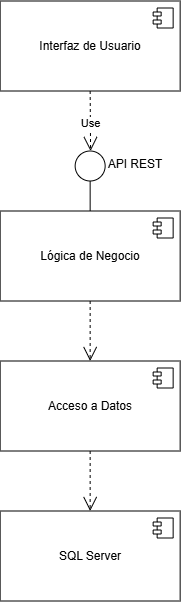

The diagram above was exported from draw.io. Its source (the exported page's mxGraphModel, read from the mxfile embedded in the PNG):
<mxGraphModel dx="757" dy="627" grid="1" gridSize="10" guides="1" tooltips="1" connect="1" arrows="1" fold="1" page="1" pageScale="1" pageWidth="827" pageHeight="1169" math="0" shadow="0">
  <root>
    <mxCell id="0" />
    <mxCell id="1" parent="0" />
    <mxCell id="0GV7tcVWaqUTLTijLKoS-1" parent="1" style="html=1;dropTarget=0;whiteSpace=wrap;" value="Interfaz de Usuario" vertex="1">
      <mxGeometry height="90" width="180" x="300" y="10" as="geometry" />
    </mxCell>
    <mxCell id="0GV7tcVWaqUTLTijLKoS-2" parent="0GV7tcVWaqUTLTijLKoS-1" style="shape=module;jettyWidth=8;jettyHeight=4;" value="" vertex="1">
      <mxGeometry height="20" relative="1" width="20" x="1" as="geometry">
        <mxPoint x="-27" y="7" as="offset" />
      </mxGeometry>
    </mxCell>
    <mxCell id="0GV7tcVWaqUTLTijLKoS-3" parent="1" style="html=1;dropTarget=0;whiteSpace=wrap;" value="Lógica de Negocio" vertex="1">
      <mxGeometry height="90" width="180" x="300" y="220" as="geometry" />
    </mxCell>
    <mxCell id="0GV7tcVWaqUTLTijLKoS-4" parent="0GV7tcVWaqUTLTijLKoS-3" style="shape=module;jettyWidth=8;jettyHeight=4;" value="" vertex="1">
      <mxGeometry height="20" relative="1" width="20" x="1" as="geometry">
        <mxPoint x="-27" y="7" as="offset" />
      </mxGeometry>
    </mxCell>
    <mxCell id="0GV7tcVWaqUTLTijLKoS-5" parent="1" style="html=1;dropTarget=0;whiteSpace=wrap;" value="Acceso a Datos" vertex="1">
      <mxGeometry height="90" width="180" x="300" y="370" as="geometry" />
    </mxCell>
    <mxCell id="0GV7tcVWaqUTLTijLKoS-6" parent="0GV7tcVWaqUTLTijLKoS-5" style="shape=module;jettyWidth=8;jettyHeight=4;" value="" vertex="1">
      <mxGeometry height="20" relative="1" width="20" x="1" as="geometry">
        <mxPoint x="-27" y="7" as="offset" />
      </mxGeometry>
    </mxCell>
    <mxCell id="0GV7tcVWaqUTLTijLKoS-7" parent="1" style="html=1;dropTarget=0;whiteSpace=wrap;" value="SQL Server" vertex="1">
      <mxGeometry height="90" width="180" x="300" y="520" as="geometry" />
    </mxCell>
    <mxCell id="0GV7tcVWaqUTLTijLKoS-8" parent="0GV7tcVWaqUTLTijLKoS-7" style="shape=module;jettyWidth=8;jettyHeight=4;" value="" vertex="1">
      <mxGeometry height="20" relative="1" width="20" x="1" as="geometry">
        <mxPoint x="-27" y="7" as="offset" />
      </mxGeometry>
    </mxCell>
    <mxCell id="0GV7tcVWaqUTLTijLKoS-13" edge="1" parent="1" source="0GV7tcVWaqUTLTijLKoS-3" style="endArrow=open;endSize=12;dashed=1;html=1;rounded=0;exitX=0.5;exitY=1;exitDx=0;exitDy=0;entryX=0.5;entryY=0;entryDx=0;entryDy=0;" target="0GV7tcVWaqUTLTijLKoS-5" value="">
      <mxGeometry relative="1" width="160" as="geometry">
        <mxPoint as="offset" />
        <mxPoint x="414" y="335" as="sourcePoint" />
        <mxPoint x="574" y="335" as="targetPoint" />
      </mxGeometry>
    </mxCell>
    <mxCell id="0GV7tcVWaqUTLTijLKoS-14" edge="1" parent="1" source="0GV7tcVWaqUTLTijLKoS-5" style="endArrow=open;endSize=12;dashed=1;html=1;rounded=0;exitX=0.5;exitY=1;exitDx=0;exitDy=0;entryX=0.5;entryY=0;entryDx=0;entryDy=0;" target="0GV7tcVWaqUTLTijLKoS-7" value="">
      <mxGeometry relative="1" width="160" as="geometry">
        <mxPoint x="430" y="480" as="sourcePoint" />
        <mxPoint x="590" y="480" as="targetPoint" />
      </mxGeometry>
    </mxCell>
    <mxCell id="0GV7tcVWaqUTLTijLKoS-19" edge="1" parent="1" source="0GV7tcVWaqUTLTijLKoS-1" style="endArrow=open;endSize=12;dashed=1;html=1;rounded=0;exitX=0.5;exitY=1;exitDx=0;exitDy=0;" target="0GV7tcVWaqUTLTijLKoS-24" value="Use">
      <mxGeometry relative="1" width="160" x="0.075" as="geometry">
        <mxPoint as="offset" />
        <mxPoint x="380" y="130" as="sourcePoint" />
        <mxPoint x="390" y="150" as="targetPoint" />
      </mxGeometry>
    </mxCell>
    <mxCell id="0GV7tcVWaqUTLTijLKoS-21" parent="1" style="text;html=1;whiteSpace=wrap;strokeColor=none;fillColor=none;align=center;verticalAlign=middle;rounded=0;" value="&lt;div&gt;&lt;br&gt;&lt;/div&gt;&lt;div&gt;API REST&lt;/div&gt;" vertex="1">
      <mxGeometry height="30" width="60" x="405" y="150" as="geometry" />
    </mxCell>
    <mxCell id="0GV7tcVWaqUTLTijLKoS-27" edge="1" parent="1" style="endArrow=none;endSize=12;dashed=1;html=1;rounded=0;entryX=0.5;entryY=0;entryDx=0;entryDy=0;endFill=0;" target="0GV7tcVWaqUTLTijLKoS-24" value="">
      <mxGeometry relative="1" width="160" as="geometry">
        <mxPoint x="390" y="180" as="sourcePoint" />
        <mxPoint x="390" y="235" as="targetPoint" />
      </mxGeometry>
    </mxCell>
    <mxCell id="0GV7tcVWaqUTLTijLKoS-24" parent="1" style="ellipse;" value="" vertex="1">
      <mxGeometry height="30" width="30" x="375" y="160" as="geometry" />
    </mxCell>
    <mxCell id="0GV7tcVWaqUTLTijLKoS-30" edge="1" parent="1" source="0GV7tcVWaqUTLTijLKoS-24" style="html=1;verticalAlign=bottom;labelBackgroundColor=none;endArrow=none;endFill=0;rounded=0;exitX=0.5;exitY=1;exitDx=0;exitDy=0;entryX=0.5;entryY=0;entryDx=0;entryDy=0;" target="0GV7tcVWaqUTLTijLKoS-3" value="">
      <mxGeometry relative="1" width="160" as="geometry">
        <mxPoint x="405" y="220" as="sourcePoint" />
        <mxPoint x="565" y="220" as="targetPoint" />
      </mxGeometry>
    </mxCell>
  </root>
</mxGraphModel>